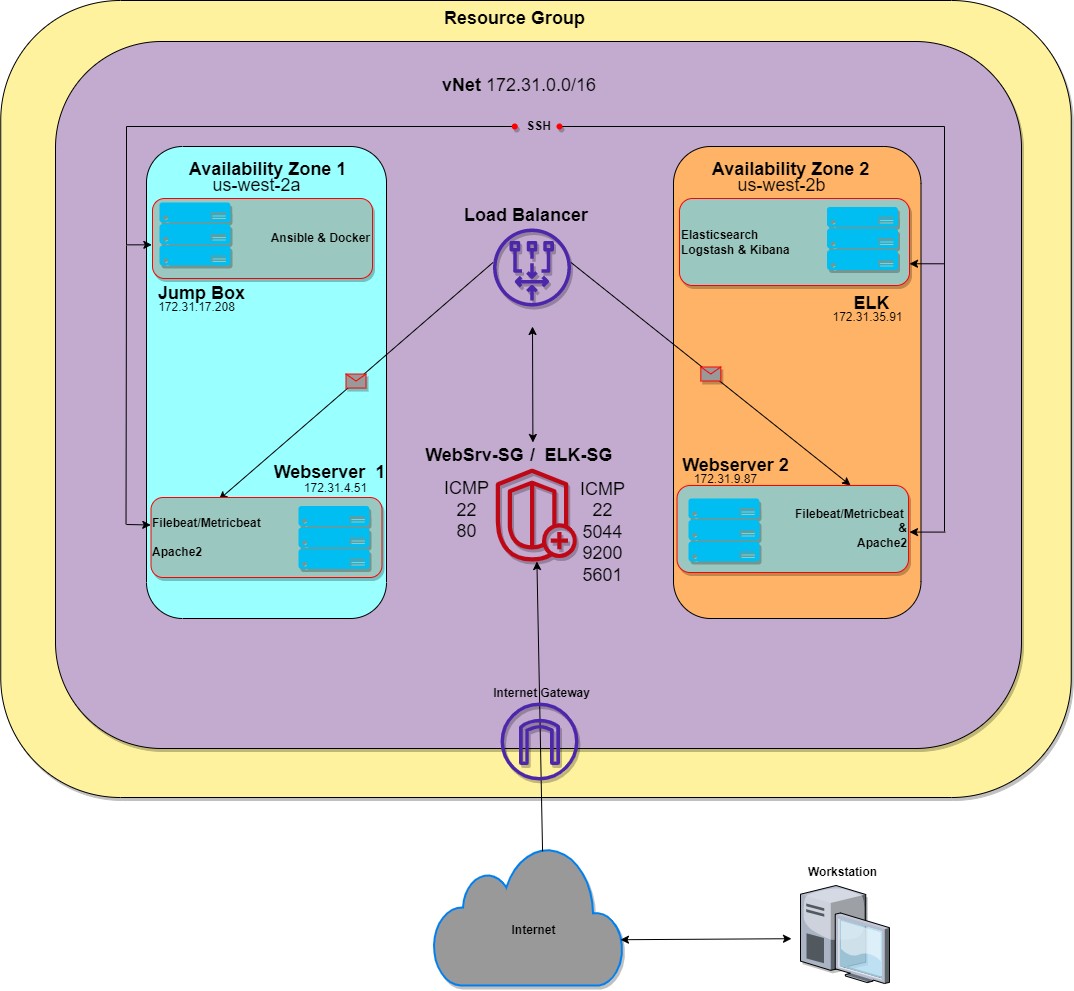

The diagram above was exported from draw.io. Its source (the exported page's mxGraphModel, read from the mxfile embedded in the PNG):
<mxGraphModel dx="2805" dy="1996" grid="0" gridSize="10" guides="1" tooltips="1" connect="1" arrows="1" fold="1" page="1" pageScale="1" pageWidth="850" pageHeight="1100" math="0" shadow="0">
  <root>
    <mxCell id="0" />
    <mxCell id="1" parent="0" />
    <mxCell id="sT3B2N55J2hOgkcqDkCf-1" value="" style="rounded=1;whiteSpace=wrap;html=1;fillColor=#FFF29E;shadow=1;" parent="1" vertex="1">
      <mxGeometry x="-306.75" y="-14" width="1070.5" height="797" as="geometry" />
    </mxCell>
    <mxCell id="sT3B2N55J2hOgkcqDkCf-2" value="" style="rounded=1;whiteSpace=wrap;html=1;fillColor=#C3ABD0;shadow=1;" parent="1" vertex="1">
      <mxGeometry x="-252" y="27" width="966" height="707" as="geometry" />
    </mxCell>
    <mxCell id="sT3B2N55J2hOgkcqDkCf-19" value="&lt;b&gt;&lt;font style=&quot;font-size: 18px&quot;&gt;Resource Group&lt;/font&gt;&lt;br&gt;&lt;/b&gt;" style="text;html=1;align=center;verticalAlign=middle;resizable=0;points=[];autosize=1;strokeColor=none;fillColor=none;" parent="1" vertex="1">
      <mxGeometry x="131.77" y="-6" width="151" height="20" as="geometry" />
    </mxCell>
    <mxCell id="sT3B2N55J2hOgkcqDkCf-23" value="" style="html=1;verticalLabelPosition=bottom;align=center;labelBackgroundColor=#ffffff;verticalAlign=top;strokeWidth=2;strokeColor=#0080F0;shadow=1;dashed=0;shape=mxgraph.ios7.icons.cloud;fillColor=#999999;" parent="1" vertex="1">
      <mxGeometry x="126" y="831" width="190" height="140" as="geometry" />
    </mxCell>
    <mxCell id="sT3B2N55J2hOgkcqDkCf-24" value="&lt;b&gt;Internet&lt;br&gt;&lt;/b&gt;" style="text;html=1;align=center;verticalAlign=middle;resizable=0;points=[];autosize=1;strokeColor=none;fillColor=none;" parent="1" vertex="1">
      <mxGeometry x="196" y="906" width="60" height="20" as="geometry" />
    </mxCell>
    <mxCell id="sT3B2N55J2hOgkcqDkCf-25" value="" style="verticalLabelPosition=bottom;sketch=0;aspect=fixed;html=1;verticalAlign=top;strokeColor=none;align=center;outlineConnect=0;shape=mxgraph.citrix.desktop;shadow=1;" parent="1" vertex="1">
      <mxGeometry x="493" y="871" width="89" height="98" as="geometry" />
    </mxCell>
    <mxCell id="sT3B2N55J2hOgkcqDkCf-26" value="&lt;b&gt;Workstation&lt;/b&gt;" style="text;html=1;align=center;verticalAlign=middle;resizable=0;points=[];autosize=1;strokeColor=none;fillColor=none;" parent="1" vertex="1">
      <mxGeometry x="495" y="849" width="79" height="18" as="geometry" />
    </mxCell>
    <mxCell id="Wg6KxSiDOPkWD05ulZYN-3" value="" style="endArrow=classic;startArrow=classic;html=1;rounded=0;entryX=0.984;entryY=0.673;entryDx=0;entryDy=0;entryPerimeter=0;exitX=-0.101;exitY=0.543;exitDx=0;exitDy=0;exitPerimeter=0;" edge="1" parent="1" source="sT3B2N55J2hOgkcqDkCf-25" target="sT3B2N55J2hOgkcqDkCf-23">
      <mxGeometry width="50" height="50" relative="1" as="geometry">
        <mxPoint x="431" y="983" as="sourcePoint" />
        <mxPoint x="315.59000000000003" y="970" as="targetPoint" />
      </mxGeometry>
    </mxCell>
    <mxCell id="Wg6KxSiDOPkWD05ulZYN-4" value="&lt;b&gt;vNet&amp;nbsp;&lt;/b&gt;" style="text;html=1;strokeColor=none;fillColor=none;align=center;verticalAlign=middle;whiteSpace=wrap;rounded=0;fontSize=18;" vertex="1" parent="1">
      <mxGeometry x="126.77" y="56" width="60" height="30" as="geometry" />
    </mxCell>
    <mxCell id="Wg6KxSiDOPkWD05ulZYN-5" value="172.31.0.0/16" style="text;html=1;strokeColor=none;fillColor=none;align=center;verticalAlign=middle;whiteSpace=wrap;rounded=0;fontSize=18;" vertex="1" parent="1">
      <mxGeometry x="203.5" y="56" width="60" height="30" as="geometry" />
    </mxCell>
    <mxCell id="Wg6KxSiDOPkWD05ulZYN-10" value="" style="rounded=1;whiteSpace=wrap;html=1;fontSize=18;rotation=90;fillColor=#99FFFF;" vertex="1" parent="1">
      <mxGeometry x="-277" y="248" width="472" height="240" as="geometry" />
    </mxCell>
    <mxCell id="Wg6KxSiDOPkWD05ulZYN-8" value="&lt;b&gt;Availability Zone 1&lt;/b&gt;" style="text;html=1;align=center;verticalAlign=middle;resizable=0;points=[];autosize=1;strokeColor=none;fillColor=none;fontSize=18;" vertex="1" parent="1">
      <mxGeometry x="-123.5" y="142" width="167" height="26" as="geometry" />
    </mxCell>
    <mxCell id="Wg6KxSiDOPkWD05ulZYN-11" value="" style="rounded=1;whiteSpace=wrap;html=1;fontSize=18;rotation=90;fillColor=#FFB366;" vertex="1" parent="1">
      <mxGeometry x="253.75" y="244.25" width="472" height="247.5" as="geometry" />
    </mxCell>
    <mxCell id="Wg6KxSiDOPkWD05ulZYN-9" value="&lt;b&gt;Availability Zone 2&lt;/b&gt;" style="text;html=1;align=center;verticalAlign=middle;resizable=0;points=[];autosize=1;strokeColor=none;fillColor=none;fontSize=18;" vertex="1" parent="1">
      <mxGeometry x="399.5" y="142" width="167" height="26" as="geometry" />
    </mxCell>
    <mxCell id="Wg6KxSiDOPkWD05ulZYN-12" value="" style="sketch=0;outlineConnect=0;fontColor=#232F3E;gradientColor=none;fillColor=#BF0816;strokeColor=none;dashed=0;verticalLabelPosition=bottom;verticalAlign=top;align=center;html=1;fontSize=12;fontStyle=0;aspect=fixed;pointerEvents=1;shape=mxgraph.aws4.shield_shield_advanced;shadow=1;" vertex="1" parent="1">
      <mxGeometry x="186.76999999999998" y="454" width="83.46" height="93" as="geometry" />
    </mxCell>
    <mxCell id="Wg6KxSiDOPkWD05ulZYN-14" value="&lt;b&gt;WebSrv-SG&lt;/b&gt;" style="text;html=1;align=center;verticalAlign=middle;resizable=0;points=[];autosize=1;strokeColor=none;fillColor=none;fontSize=18;" vertex="1" parent="1">
      <mxGeometry x="113" y="428" width="109" height="26" as="geometry" />
    </mxCell>
    <mxCell id="Wg6KxSiDOPkWD05ulZYN-17" value="" style="endArrow=classic;html=1;rounded=0;fontSize=18;fillColor=#C3ABD0;exitX=0.574;exitY=0.042;exitDx=0;exitDy=0;exitPerimeter=0;" edge="1" parent="1" source="sT3B2N55J2hOgkcqDkCf-23" target="Wg6KxSiDOPkWD05ulZYN-12">
      <mxGeometry width="50" height="50" relative="1" as="geometry">
        <mxPoint x="295" y="509" as="sourcePoint" />
        <mxPoint x="345" y="459" as="targetPoint" />
      </mxGeometry>
    </mxCell>
    <mxCell id="Wg6KxSiDOPkWD05ulZYN-18" value="ICMP&lt;br&gt;22&lt;br&gt;80" style="text;html=1;align=center;verticalAlign=middle;resizable=0;points=[];autosize=1;strokeColor=none;fillColor=none;fontSize=18;" vertex="1" parent="1">
      <mxGeometry x="131.77" y="461" width="55" height="70" as="geometry" />
    </mxCell>
    <mxCell id="Wg6KxSiDOPkWD05ulZYN-19" value="us-west-2a" style="text;html=1;align=center;verticalAlign=middle;resizable=0;points=[];autosize=1;strokeColor=none;fillColor=none;fontSize=18;" vertex="1" parent="1">
      <mxGeometry x="-100" y="158" width="98" height="26" as="geometry" />
    </mxCell>
    <mxCell id="Wg6KxSiDOPkWD05ulZYN-20" value="us-west-2b" style="text;html=1;align=center;verticalAlign=middle;resizable=0;points=[];autosize=1;strokeColor=none;fillColor=none;fontSize=18;" vertex="1" parent="1">
      <mxGeometry x="425" y="158" width="98" height="26" as="geometry" />
    </mxCell>
    <mxCell id="Wg6KxSiDOPkWD05ulZYN-21" value="&lt;b&gt;ELK-SG&lt;/b&gt;" style="text;html=1;align=center;verticalAlign=middle;resizable=0;points=[];autosize=1;strokeColor=none;fillColor=none;fontSize=18;shadow=1;" vertex="1" parent="1">
      <mxGeometry x="232" y="428" width="78" height="26" as="geometry" />
    </mxCell>
    <mxCell id="Wg6KxSiDOPkWD05ulZYN-22" value="&lt;b&gt;/&lt;/b&gt;" style="text;html=1;align=center;verticalAlign=middle;resizable=0;points=[];autosize=1;strokeColor=none;fillColor=none;fontSize=18;" vertex="1" parent="1">
      <mxGeometry x="217" y="428" width="15" height="26" as="geometry" />
    </mxCell>
    <mxCell id="Wg6KxSiDOPkWD05ulZYN-23" value="ICMP&lt;br&gt;22&lt;br&gt;5044&lt;br&gt;9200&lt;br&gt;5601" style="text;html=1;align=center;verticalAlign=middle;resizable=0;points=[];autosize=1;strokeColor=none;fillColor=none;fontSize=18;" vertex="1" parent="1">
      <mxGeometry x="267" y="461" width="55" height="114" as="geometry" />
    </mxCell>
    <mxCell id="Wg6KxSiDOPkWD05ulZYN-31" value="&lt;b&gt;Webserver&amp;nbsp; 1&lt;/b&gt;" style="text;html=1;align=center;verticalAlign=middle;resizable=0;points=[];autosize=1;strokeColor=none;fillColor=none;fontSize=18;" vertex="1" parent="1">
      <mxGeometry x="-39" y="445" width="122" height="26" as="geometry" />
    </mxCell>
    <mxCell id="Wg6KxSiDOPkWD05ulZYN-35" value="" style="endArrow=classic;startArrow=classic;html=1;rounded=0;fontSize=18;fillColor=#C3ABD0;" edge="1" parent="1">
      <mxGeometry width="50" height="50" relative="1" as="geometry">
        <mxPoint x="225.40999999999997" y="428" as="sourcePoint" />
        <mxPoint x="225" y="312" as="targetPoint" />
      </mxGeometry>
    </mxCell>
    <mxCell id="Wg6KxSiDOPkWD05ulZYN-37" value="" style="sketch=0;outlineConnect=0;fontColor=#232F3E;gradientColor=none;fillColor=#4D27AA;strokeColor=none;dashed=0;verticalLabelPosition=bottom;verticalAlign=top;align=center;html=1;fontSize=12;fontStyle=0;aspect=fixed;pointerEvents=1;shape=mxgraph.aws4.gateway_load_balancer;shadow=1;rotation=-90;" vertex="1" parent="1">
      <mxGeometry x="185.5" y="214" width="78" height="78" as="geometry" />
    </mxCell>
    <mxCell id="Wg6KxSiDOPkWD05ulZYN-39" value="" style="endArrow=classic;html=1;rounded=0;fontSize=18;fillColor=#C3ABD0;entryX=0.75;entryY=0;entryDx=0;entryDy=0;" edge="1" parent="1" target="Wg6KxSiDOPkWD05ulZYN-54">
      <mxGeometry relative="1" as="geometry">
        <mxPoint x="263.5" y="248" as="sourcePoint" />
        <mxPoint x="363.5" y="248" as="targetPoint" />
      </mxGeometry>
    </mxCell>
    <mxCell id="Wg6KxSiDOPkWD05ulZYN-40" value="" style="shape=message;html=1;outlineConnect=0;shadow=1;fontSize=18;strokeColor=#FF0000;fillColor=#999999;" vertex="1" parent="Wg6KxSiDOPkWD05ulZYN-39">
      <mxGeometry width="20" height="14" relative="1" as="geometry">
        <mxPoint x="-10" y="-7" as="offset" />
      </mxGeometry>
    </mxCell>
    <mxCell id="Wg6KxSiDOPkWD05ulZYN-43" value="" style="endArrow=classic;html=1;rounded=0;fontSize=18;fillColor=#C3ABD0;entryX=0.294;entryY=0.027;entryDx=0;entryDy=0;entryPerimeter=0;" edge="1" parent="1" target="Wg6KxSiDOPkWD05ulZYN-52">
      <mxGeometry relative="1" as="geometry">
        <mxPoint x="185.5" y="248" as="sourcePoint" />
        <mxPoint x="81" y="248" as="targetPoint" />
      </mxGeometry>
    </mxCell>
    <mxCell id="Wg6KxSiDOPkWD05ulZYN-44" value="" style="shape=message;html=1;outlineConnect=0;shadow=1;fontSize=18;strokeColor=#FF0000;fillColor=#999999;" vertex="1" parent="Wg6KxSiDOPkWD05ulZYN-43">
      <mxGeometry width="20" height="14" relative="1" as="geometry">
        <mxPoint x="-10" y="-7" as="offset" />
      </mxGeometry>
    </mxCell>
    <mxCell id="Wg6KxSiDOPkWD05ulZYN-46" value="&lt;b&gt;Load Balancer&amp;nbsp;&lt;/b&gt;" style="text;html=1;align=center;verticalAlign=middle;resizable=0;points=[];autosize=1;strokeColor=none;fillColor=none;fontSize=18;shadow=1;" vertex="1" parent="1">
      <mxGeometry x="151.5" y="188" width="139" height="26" as="geometry" />
    </mxCell>
    <mxCell id="Wg6KxSiDOPkWD05ulZYN-47" value="&lt;font style=&quot;font-size: 12px&quot;&gt;172.31.17.208&lt;/font&gt;" style="text;html=1;align=center;verticalAlign=middle;resizable=0;points=[];autosize=1;strokeColor=none;fillColor=none;fontSize=18;" vertex="1" parent="1">
      <mxGeometry x="-155" y="277" width="87" height="28" as="geometry" />
    </mxCell>
    <mxCell id="Wg6KxSiDOPkWD05ulZYN-48" value="&lt;font style=&quot;font-size: 12px&quot;&gt;172.31.4.51&lt;/font&gt;" style="text;html=1;align=center;verticalAlign=middle;resizable=0;points=[];autosize=1;strokeColor=none;fillColor=none;fontSize=18;" vertex="1" parent="1">
      <mxGeometry x="-9" y="458" width="73" height="28" as="geometry" />
    </mxCell>
    <mxCell id="Wg6KxSiDOPkWD05ulZYN-51" value="&lt;b&gt;Ansible &amp;amp; Docker&lt;/b&gt;" style="rounded=1;whiteSpace=wrap;html=1;shadow=1;fontSize=12;strokeColor=#FF0000;fillColor=#9AC7BF;align=right;" vertex="1" parent="1">
      <mxGeometry x="-155" y="184" width="220" height="80" as="geometry" />
    </mxCell>
    <mxCell id="Wg6KxSiDOPkWD05ulZYN-24" value="" style="verticalLabelPosition=bottom;html=1;verticalAlign=top;align=center;strokeColor=none;fillColor=#00BEF2;shape=mxgraph.azure.server_rack;fontSize=18;shadow=1;" vertex="1" parent="1">
      <mxGeometry x="-148" y="188" width="71" height="63" as="geometry" />
    </mxCell>
    <mxCell id="Wg6KxSiDOPkWD05ulZYN-30" value="&lt;b&gt;Jump Box&lt;/b&gt;" style="text;html=1;align=center;verticalAlign=middle;resizable=0;points=[];autosize=1;strokeColor=none;fillColor=none;fontSize=18;" vertex="1" parent="1">
      <mxGeometry x="-155" y="266" width="97" height="26" as="geometry" />
    </mxCell>
    <mxCell id="Wg6KxSiDOPkWD05ulZYN-52" value="&lt;b&gt;Filebeat/Metricbeat&lt;br&gt;&lt;br&gt;Apache2&lt;/b&gt;" style="rounded=1;whiteSpace=wrap;html=1;shadow=1;fontSize=12;strokeColor=#FF0000;fillColor=#9AC7BF;align=left;" vertex="1" parent="1">
      <mxGeometry x="-156.5" y="483" width="231" height="80" as="geometry" />
    </mxCell>
    <mxCell id="Wg6KxSiDOPkWD05ulZYN-28" value="" style="verticalLabelPosition=bottom;html=1;verticalAlign=top;align=center;strokeColor=none;fillColor=#00BEF2;shape=mxgraph.azure.server_rack;fontSize=18;shadow=1;" vertex="1" parent="1">
      <mxGeometry x="-9" y="491.5" width="71" height="63" as="geometry" />
    </mxCell>
    <mxCell id="Wg6KxSiDOPkWD05ulZYN-53" value="&lt;div&gt;&lt;b&gt;Elasticsearch&lt;/b&gt;&lt;/div&gt;&lt;b&gt;&lt;div&gt;&lt;b&gt;Logstash &amp;amp; Kibana&lt;/b&gt;&lt;/div&gt;&lt;/b&gt;" style="rounded=1;whiteSpace=wrap;html=1;shadow=1;fontSize=12;strokeColor=#FF0000;fillColor=#9AC7BF;align=left;" vertex="1" parent="1">
      <mxGeometry x="372" y="184" width="230" height="87" as="geometry" />
    </mxCell>
    <mxCell id="Wg6KxSiDOPkWD05ulZYN-29" value="" style="verticalLabelPosition=bottom;html=1;verticalAlign=top;align=center;strokeColor=none;fillColor=#00BEF2;shape=mxgraph.azure.server_rack;fontSize=18;shadow=1;" vertex="1" parent="1">
      <mxGeometry x="519.5" y="192.5" width="71" height="63" as="geometry" />
    </mxCell>
    <mxCell id="Wg6KxSiDOPkWD05ulZYN-50" value="&lt;font style=&quot;font-size: 12px&quot;&gt;172.31.35.91&lt;/font&gt;" style="text;html=1;align=center;verticalAlign=middle;resizable=0;points=[];autosize=1;strokeColor=none;fillColor=none;fontSize=18;" vertex="1" parent="1">
      <mxGeometry x="519.5" y="287" width="80" height="28" as="geometry" />
    </mxCell>
    <mxCell id="Wg6KxSiDOPkWD05ulZYN-33" value="&lt;b&gt;ELK&lt;/b&gt;" style="text;html=1;align=center;verticalAlign=middle;resizable=0;points=[];autosize=1;strokeColor=none;fillColor=none;fontSize=18;" vertex="1" parent="1">
      <mxGeometry x="541" y="276" width="46" height="26" as="geometry" />
    </mxCell>
    <mxCell id="Wg6KxSiDOPkWD05ulZYN-54" value="&lt;b&gt;Filebeat/Metricbeat &lt;br&gt;&amp;amp;&lt;br&gt;Apache2&lt;br&gt;&lt;/b&gt;" style="rounded=1;whiteSpace=wrap;html=1;shadow=1;fontSize=12;strokeColor=#FF0000;fillColor=#9AC7BF;align=right;" vertex="1" parent="1">
      <mxGeometry x="369.5" y="471" width="231.5" height="87" as="geometry" />
    </mxCell>
    <mxCell id="Wg6KxSiDOPkWD05ulZYN-49" value="&lt;font style=&quot;font-size: 12px&quot;&gt;172.31.9.87&lt;/font&gt;" style="text;html=1;align=center;verticalAlign=middle;resizable=0;points=[];autosize=1;strokeColor=none;fillColor=none;fontSize=18;" vertex="1" parent="1">
      <mxGeometry x="381" y="449" width="73" height="28" as="geometry" />
    </mxCell>
    <mxCell id="Wg6KxSiDOPkWD05ulZYN-27" value="" style="verticalLabelPosition=bottom;html=1;verticalAlign=top;align=center;strokeColor=none;fillColor=#00BEF2;shape=mxgraph.azure.server_rack;fontSize=18;shadow=1;" vertex="1" parent="1">
      <mxGeometry x="381" y="484" width="71" height="63" as="geometry" />
    </mxCell>
    <mxCell id="Wg6KxSiDOPkWD05ulZYN-32" value="&lt;b&gt;Webserver 2&lt;/b&gt;" style="text;html=1;align=center;verticalAlign=middle;resizable=0;points=[];autosize=1;strokeColor=none;fillColor=none;fontSize=18;" vertex="1" parent="1">
      <mxGeometry x="369.5" y="438" width="117" height="26" as="geometry" />
    </mxCell>
    <mxCell id="Wg6KxSiDOPkWD05ulZYN-60" value="&lt;b&gt;SSH&lt;/b&gt;" style="text;html=1;align=center;verticalAlign=middle;resizable=0;points=[];autosize=1;strokeColor=none;fillColor=none;fontSize=12;" vertex="1" parent="1">
      <mxGeometry x="213.5" y="103" width="35" height="18" as="geometry" />
    </mxCell>
    <mxCell id="Wg6KxSiDOPkWD05ulZYN-66" style="edgeStyle=orthogonalEdgeStyle;rounded=0;orthogonalLoop=1;jettySize=auto;html=1;entryX=1;entryY=0.75;entryDx=0;entryDy=0;fontSize=12;fillColor=#C3ABD0;" edge="1" parent="1" source="Wg6KxSiDOPkWD05ulZYN-65" target="Wg6KxSiDOPkWD05ulZYN-53">
      <mxGeometry relative="1" as="geometry">
        <Array as="points">
          <mxPoint x="637" y="112" />
          <mxPoint x="637" y="249" />
        </Array>
      </mxGeometry>
    </mxCell>
    <mxCell id="Wg6KxSiDOPkWD05ulZYN-65" value="" style="shape=waypoint;sketch=0;fillStyle=solid;size=6;pointerEvents=1;points=[];fillColor=none;resizable=0;rotatable=0;perimeter=centerPerimeter;snapToPoint=1;shadow=1;fontSize=12;strokeColor=#FF0000;" vertex="1" parent="1">
      <mxGeometry x="232" y="92" width="40" height="40" as="geometry" />
    </mxCell>
    <mxCell id="Wg6KxSiDOPkWD05ulZYN-74" style="edgeStyle=orthogonalEdgeStyle;rounded=0;orthogonalLoop=1;jettySize=auto;html=1;entryX=-0.003;entryY=0.579;entryDx=0;entryDy=0;entryPerimeter=0;fontSize=12;fillColor=#C3ABD0;" edge="1" parent="1" source="Wg6KxSiDOPkWD05ulZYN-72" target="Wg6KxSiDOPkWD05ulZYN-51">
      <mxGeometry relative="1" as="geometry">
        <Array as="points">
          <mxPoint x="-181" y="112" />
          <mxPoint x="-181" y="230" />
        </Array>
      </mxGeometry>
    </mxCell>
    <mxCell id="Wg6KxSiDOPkWD05ulZYN-72" value="" style="shape=waypoint;sketch=0;fillStyle=solid;size=6;pointerEvents=1;points=[];fillColor=none;resizable=0;rotatable=0;perimeter=centerPerimeter;snapToPoint=1;shadow=1;fontSize=12;strokeColor=#FF0000;" vertex="1" parent="1">
      <mxGeometry x="187.27" y="92" width="40" height="40" as="geometry" />
    </mxCell>
    <mxCell id="Wg6KxSiDOPkWD05ulZYN-76" value="" style="endArrow=none;html=1;rounded=0;fontSize=12;fillColor=#C3ABD0;" edge="1" parent="1">
      <mxGeometry width="50" height="50" relative="1" as="geometry">
        <mxPoint x="637" y="517" as="sourcePoint" />
        <mxPoint x="637" y="248" as="targetPoint" />
      </mxGeometry>
    </mxCell>
    <mxCell id="Wg6KxSiDOPkWD05ulZYN-77" value="" style="endArrow=classic;html=1;rounded=0;fontSize=12;fillColor=#C3ABD0;" edge="1" parent="1">
      <mxGeometry width="50" height="50" relative="1" as="geometry">
        <mxPoint x="638" y="517.5799999999999" as="sourcePoint" />
        <mxPoint x="602" y="517.5799999999999" as="targetPoint" />
      </mxGeometry>
    </mxCell>
    <mxCell id="Wg6KxSiDOPkWD05ulZYN-78" value="" style="endArrow=none;html=1;rounded=0;fontSize=12;fillColor=#C3ABD0;exitX=0.073;exitY=0.683;exitDx=0;exitDy=0;exitPerimeter=0;" edge="1" parent="1" source="sT3B2N55J2hOgkcqDkCf-2">
      <mxGeometry width="50" height="50" relative="1" as="geometry">
        <mxPoint x="-181" y="500" as="sourcePoint" />
        <mxPoint x="-181" y="231" as="targetPoint" />
      </mxGeometry>
    </mxCell>
    <mxCell id="Wg6KxSiDOPkWD05ulZYN-79" value="" style="endArrow=classic;html=1;rounded=0;fontSize=12;fillColor=#C3ABD0;entryX=-0.001;entryY=0.344;entryDx=0;entryDy=0;entryPerimeter=0;" edge="1" parent="1" target="Wg6KxSiDOPkWD05ulZYN-52">
      <mxGeometry width="50" height="50" relative="1" as="geometry">
        <mxPoint x="-181" y="510" as="sourcePoint" />
        <mxPoint x="-155" y="510" as="targetPoint" />
      </mxGeometry>
    </mxCell>
    <mxCell id="Wg6KxSiDOPkWD05ulZYN-80" value="" style="sketch=0;outlineConnect=0;fontColor=#232F3E;gradientColor=none;fillColor=#4D27AA;strokeColor=none;dashed=0;verticalLabelPosition=bottom;verticalAlign=top;align=center;html=1;fontSize=12;fontStyle=0;aspect=fixed;pointerEvents=1;shape=mxgraph.aws4.internet_gateway;shadow=1;" vertex="1" parent="1">
      <mxGeometry x="193" y="688" width="78" height="78" as="geometry" />
    </mxCell>
    <mxCell id="Wg6KxSiDOPkWD05ulZYN-81" value="&lt;b&gt;Internet Gateway&lt;/b&gt;" style="text;html=1;align=center;verticalAlign=middle;resizable=0;points=[];autosize=1;strokeColor=none;fillColor=none;fontSize=12;" vertex="1" parent="1">
      <mxGeometry x="180" y="670" width="107" height="18" as="geometry" />
    </mxCell>
  </root>
</mxGraphModel>